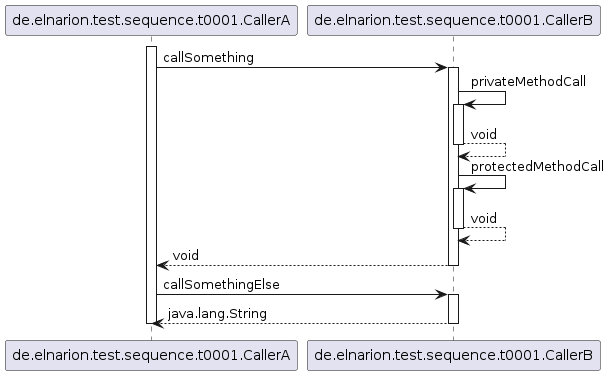

The diagram above was rendered by PlantUML. Its source (embedded in the PNG):
@startuml
participant de.elnarion.test.sequence.t0001.CallerA
participant de.elnarion.test.sequence.t0001.CallerB

activate de.elnarion.test.sequence.t0001.CallerA
	de.elnarion.test.sequence.t0001.CallerA -> de.elnarion.test.sequence.t0001.CallerB : callSomething
	activate de.elnarion.test.sequence.t0001.CallerB
		de.elnarion.test.sequence.t0001.CallerB -> de.elnarion.test.sequence.t0001.CallerB : privateMethodCall
		activate de.elnarion.test.sequence.t0001.CallerB
			de.elnarion.test.sequence.t0001.CallerB --> de.elnarion.test.sequence.t0001.CallerB : void
		deactivate de.elnarion.test.sequence.t0001.CallerB
		de.elnarion.test.sequence.t0001.CallerB -> de.elnarion.test.sequence.t0001.CallerB : protectedMethodCall
		activate de.elnarion.test.sequence.t0001.CallerB
			de.elnarion.test.sequence.t0001.CallerB --> de.elnarion.test.sequence.t0001.CallerB : void
		deactivate de.elnarion.test.sequence.t0001.CallerB
		de.elnarion.test.sequence.t0001.CallerB --> de.elnarion.test.sequence.t0001.CallerA : void
	deactivate de.elnarion.test.sequence.t0001.CallerB
	de.elnarion.test.sequence.t0001.CallerA -> de.elnarion.test.sequence.t0001.CallerB : callSomethingElse
	activate de.elnarion.test.sequence.t0001.CallerB
		de.elnarion.test.sequence.t0001.CallerB --> de.elnarion.test.sequence.t0001.CallerA : java.lang.String
	deactivate de.elnarion.test.sequence.t0001.CallerB
deactivate de.elnarion.test.sequence.t0001.CallerA
@enduml